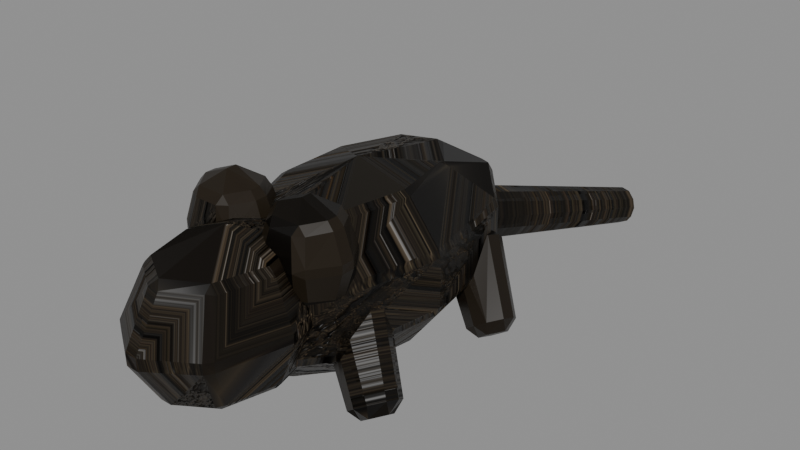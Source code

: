 # Source: MenuRatC.blend  (saved by Blender 5.2.45; exported with 4.5.12 LTS)
import bpy
from mathutils import Matrix  # noqa: F401  (used for matrix-valued properties, if any)

bpy.ops.wm.read_factory_settings(use_empty=True)
scene = bpy.context.scene
scene.name = 'Scene'

# ---- images (referenced by path relative to the original .blend; pixels are not part of the script)
import os
ASSET_DIR = os.environ.get("B2B_ASSET_DIR", "")  # directory of the original .blend (textures are referenced by path, not embedded)
HERE = os.path.dirname(os.path.abspath(__file__))  # packed textures are extracted next to this script under _unpacked/

def load_image(name, relpath, width, height, colorspace="sRGB"):
    """Load a texture the original file referenced (path relative to the .blend, or extracted next to this script)."""
    p = next((c for c in (os.path.join(HERE, relpath), os.path.join(ASSET_DIR, relpath)) if relpath and os.path.exists(c)), "")
    if p:
        img = bpy.data.images.load(p, check_existing=True)
        img.name = name
    else:  # same state as the original file: an image datablock whose file is absent (Cycles renders it pink)
        img = bpy.data.images.new(name, width, height)
        img.source = "FILE"
        img.filepath = "//" + (relpath or name)
    img.colorspace_settings.name = colorspace
    return img
img_menudemonstone_png = load_image('MenuDemonStone.png', '_unpacked/MenuDemonStone.355f249d.png', 1254, 1254, 'sRGB')
img_menudemonstonenormal_png = load_image('MenuDemonStoneNormal.png', '_unpacked/MenuDemonStoneNormal.c4ae5219.png', 1254, 1254, 'Non-Color')

# ---- materials (node trees are filled in below, after node groups)
mat_menurathide = bpy.data.materials.new('MenuRatHide')
mat_menurathide.diffuse_color = (0.05, 0.04, 0.027, 1.0)

# ---- material node trees
mat_menurathide.use_nodes = True; mat_menurathide.node_tree.nodes.clear()
_N = mat_menurathide.node_tree.nodes; _L = mat_menurathide.node_tree.links
n0 = _N.new('ShaderNodeOutputMaterial'); n0.name = 'Material Output'; n0.location = (0, 0)
n1 = _N.new('ShaderNodeRGB'); n1.name = 'Color'; n1.location = (0, 0)
n1.outputs[0].default_value = (0.2, 0.15, 0.095, 1.0)
n2 = _N.new('ShaderNodeTexImage'); n2.name = 'Image Texture'; n2.location = (0, 0)
n2.image = img_menudemonstone_png
n3 = _N.new('ShaderNodeMixRGB'); n3.name = 'Mix (Legacy)'; n3.location = (0, 0)
n3.blend_type = 'MULTIPLY'
n3.inputs[0].default_value = 1.0
n4 = _N.new('ShaderNodeBsdfPrincipled'); n4.name = 'Principled BSDF'; n4.location = (0, 0)
n4.inputs[2].default_value = 0.378
n4.inputs[10].default_value = 0.005
n4.inputs[13].default_value = 0.18
n5 = _N.new('ShaderNodeTexImage'); n5.name = 'Image Texture.001'; n5.location = (0, 0)
n5.image = img_menudemonstonenormal_png
n6 = _N.new('ShaderNodeNormalMap'); n6.name = 'Normal Map'; n6.location = (0, 0)
n6.width = 160
n6.inputs[0].default_value = 0.8
_L.new(n2.outputs[0], n3.inputs[1])
_L.new(n1.outputs[0], n3.inputs[2])
_L.new(n3.outputs[0], n4.inputs[0])
_L.new(n5.outputs[0], n6.inputs[1])
_L.new(n6.outputs[0], n4.inputs[5])
_L.new(n4.outputs[0], n0.inputs[0])
n0.is_active_output = True

# ---- meshes
me_menuratc = bpy.data.meshes.new('MenuRatC')
me_menuratc.from_pydata([(0.0, 0.0, -0.01), (0.08817, 0.0, 0.01674), (0.06754, 0.1209, 0.01674), (0.01531, 0.1852, 0.01674), (-0.04408, 0.1629, 0.01674), (-0.08285, 0.06433, 0.01674), (-0.08285, -0.06433, 0.01674), (-0.04408, -0.1629, 0.01674), (0.01531, -0.1852, 0.01674), (0.06754, -0.1209, 0.01674), (0.1427, 0.0, 0.08674), (0.1093, 0.1956, 0.08674), (0.02477, 0.2997, 0.08674), (-0.07133, 0.2636, 0.08674), (-0.1341, 0.1041, 0.08674), (-0.1341, -0.1041, 0.08674), (-0.07133, -0.2636, 0.08674), (0.02477, -0.2997, 0.08674), (0.1093, -0.1956, 0.08674), (0.1427, 0.0, 0.1733), (0.1093, 0.1956, 0.1733), (0.02477, 0.2997, 0.1733), (-0.07133, 0.2636, 0.1733), (-0.1341, 0.1041, 0.1733), (-0.1341, -0.1041, 0.1733), (-0.07133, -0.2636, 0.1733), (0.02477, -0.2997, 0.1733), (0.1093, -0.1956, 0.1733), (0.08817, 0.0, 0.2433), (0.06754, 0.1209, 0.2433), (0.01531, 0.1852, 0.2433), (-0.04408, 0.1629, 0.2433), (-0.08285, 0.06433, 0.2433), (-0.08285, -0.06433, 0.2433), (-0.04408, -0.1629, 0.2433), (0.01531, -0.1852, 0.2433), (0.06754, -0.1209, 0.2433), (0.0, 0.0, 0.27), (0.0, -0.29, 0.04), (0.07071, -0.29, 0.07222), (0.05, -0.21, 0.07222), (4.33e-18, -0.1769, 0.07222), (-0.05, -0.21, 0.07222), (-0.07071, -0.29, 0.07222), (-0.05, -0.37, 0.07222), (-1.299e-17, -0.4031, 0.07222), (0.05, -0.37, 0.07222), (0.1, -0.29, 0.15), (0.07071, -0.1769, 0.15), (6.123e-18, -0.13, 0.15), (-0.07071, -0.1769, 0.15), (-0.1, -0.29, 0.15), (-0.07071, -0.4031, 0.15), (-1.837e-17, -0.45, 0.15), (0.07071, -0.4031, 0.15), (0.07071, -0.29, 0.2278), (0.05, -0.21, 0.2278), (4.33e-18, -0.1769, 0.2278), (-0.05, -0.21, 0.2278), (-0.07071, -0.29, 0.2278), (-0.05, -0.37, 0.2278), (-1.299e-17, -0.4031, 0.2278), (0.05, -0.37, 0.2278), (0.0, -0.29, 0.26), (0.01404, 0.23, 0.1307), (0.02364, 0.2219, 0.1091), (0.009599, 0.2219, 0.08838), (-0.01404, 0.23, 0.08931), (-0.02364, 0.2381, 0.1109), (-0.009599, 0.2381, 0.1316), (0.1428, 0.65, 0.01914), (0.1447, 0.6484, 0.01481), (0.1419, 0.6484, 0.01068), (0.1372, 0.65, 0.01086), (0.1353, 0.6516, 0.01519), (0.1381, 0.6516, 0.01932), (-0.08, -0.2, 0.18), (-0.04464, -0.2, 0.1976), (-0.06232, -0.1755, 0.1976), (-0.09768, -0.1755, 0.1976), (-0.1154, -0.2, 0.1976), (-0.09768, -0.2245, 0.1976), (-0.06232, -0.2245, 0.1976), (-0.03, -0.2, 0.24), (-0.055, -0.1654, 0.24), (-0.105, -0.1654, 0.24), (-0.13, -0.2, 0.24), (-0.105, -0.2346, 0.24), (-0.055, -0.2346, 0.24), (-0.04464, -0.2, 0.2824), (-0.06232, -0.1755, 0.2824), (-0.09768, -0.1755, 0.2824), (-0.1154, -0.2, 0.2824), (-0.09768, -0.2245, 0.2824), (-0.06232, -0.2245, 0.2824), (-0.08, -0.2, 0.3), (-0.08952, -0.13, 0.08566), (-0.09943, -0.1526, 0.1016), (-0.1239, -0.144, 0.1153), (-0.1292, -0.116, 0.1078), (-0.1079, -0.1074, 0.0895), (-0.1677, -0.17, -0.008602), (-0.1737, -0.1836, 0.0009812), (-0.1884, -0.1784, 0.009208), (-0.1915, -0.1616, 0.00471), (-0.1788, -0.1564, -0.006297), (-0.08952, 0.18, 0.08566), (-0.09943, 0.1574, 0.1016), (-0.1239, 0.166, 0.1153), (-0.1292, 0.194, 0.1078), (-0.1079, 0.2026, 0.0895), (-0.1677, 0.14, -0.008602), (-0.1737, 0.1264, 0.0009812), (-0.1884, 0.1316, 0.009208), (-0.1915, 0.1484, 0.00471), (-0.1788, 0.1536, -0.006297), (0.08, -0.2, 0.18), (0.1154, -0.2, 0.1976), (0.09768, -0.1755, 0.1976), (0.06232, -0.1755, 0.1976), (0.04464, -0.2, 0.1976), (0.06232, -0.2245, 0.1976), (0.09768, -0.2245, 0.1976), (0.13, -0.2, 0.24), (0.105, -0.1654, 0.24), (0.055, -0.1654, 0.24), (0.03, -0.2, 0.24), (0.055, -0.2346, 0.24), (0.105, -0.2346, 0.24), (0.1154, -0.2, 0.2824), (0.09768, -0.1755, 0.2824), (0.06232, -0.1755, 0.2824), (0.04464, -0.2, 0.2824), (0.06232, -0.2245, 0.2824), (0.09768, -0.2245, 0.2824), (0.08, -0.2, 0.3), (0.1305, -0.13, 0.1143), (0.1121, -0.1526, 0.1105), (0.09081, -0.144, 0.09215), (0.09605, -0.116, 0.08465), (0.1206, -0.1074, 0.09836), (0.1923, -0.17, 0.008602), (0.1812, -0.1836, 0.006297), (0.1685, -0.1784, -0.00471), (0.1716, -0.1616, -0.009208), (0.1863, -0.1564, -0.0009812), (0.1305, 0.18, 0.1143), (0.1121, 0.1574, 0.1105), (0.09081, 0.166, 0.09215), (0.09605, 0.194, 0.08465), (0.1206, 0.2026, 0.09836), (0.1923, 0.14, 0.008602), (0.1812, 0.1264, 0.006297), (0.1685, 0.1316, -0.00471), (0.1716, 0.1484, -0.009208), (0.1863, 0.1536, -0.0009812)], [], [(0, 2, 1), (0, 3, 2), (0, 4, 3), (0, 5, 4), (0, 6, 5), (0, 7, 6), (0, 8, 7), (0, 9, 8), (0, 1, 9), (1, 2, 11, 10), (2, 3, 12, 11), (3, 4, 13, 12), (4, 5, 14, 13), (5, 6, 15, 14), (6, 7, 16, 15), (7, 8, 17, 16), (8, 9, 18, 17), (9, 1, 10, 18), (10, 11, 20, 19), (11, 12, 21, 20), (12, 13, 22, 21), (13, 14, 23, 22), (14, 15, 24, 23), (15, 16, 25, 24), (16, 17, 26, 25), (17, 18, 27, 26), (18, 10, 19, 27), (19, 20, 29, 28), (20, 21, 30, 29), (21, 22, 31, 30), (22, 23, 32, 31), (23, 24, 33, 32), (24, 25, 34, 33), (25, 26, 35, 34), (26, 27, 36, 35), (27, 19, 28, 36), (28, 29, 37), (29, 30, 37), (30, 31, 37), (31, 32, 37), (32, 33, 37), (33, 34, 37), (34, 35, 37), (35, 36, 37), (36, 28, 37), (38, 40, 39), (38, 41, 40), (38, 42, 41), (38, 43, 42), (38, 44, 43), (38, 45, 44), (38, 46, 45), (38, 39, 46), (39, 40, 48, 47), (40, 41, 49, 48), (41, 42, 50, 49), (42, 43, 51, 50), (43, 44, 52, 51), (44, 45, 53, 52), (45, 46, 54, 53), (46, 39, 47, 54), (47, 48, 56, 55), (48, 49, 57, 56), (49, 50, 58, 57), (50, 51, 59, 58), (51, 52, 60, 59), (52, 53, 61, 60), (53, 54, 62, 61), (54, 47, 55, 62), (55, 56, 63), (56, 57, 63), (57, 58, 63), (58, 59, 63), (59, 60, 63), (60, 61, 63), (61, 62, 63), (62, 55, 63), (69, 68, 67, 66, 65, 64), (70, 71, 72, 73, 74, 75), (64, 65, 71, 70), (65, 66, 72, 71), (66, 67, 73, 72), (67, 68, 74, 73), (68, 69, 75, 74), (69, 64, 70, 75), (76, 78, 77), (76, 79, 78), (76, 80, 79), (76, 81, 80), (76, 82, 81), (76, 77, 82), (77, 78, 84, 83), (78, 79, 85, 84), (79, 80, 86, 85), (80, 81, 87, 86), (81, 82, 88, 87), (82, 77, 83, 88), (83, 84, 90, 89), (84, 85, 91, 90), (85, 86, 92, 91), (86, 87, 93, 92), (87, 88, 94, 93), (88, 83, 89, 94), (89, 90, 95), (90, 91, 95), (91, 92, 95), (92, 93, 95), (93, 94, 95), (94, 89, 95), (100, 99, 98, 97, 96), (101, 102, 103, 104, 105), (96, 97, 102, 101), (97, 98, 103, 102), (98, 99, 104, 103), (99, 100, 105, 104), (100, 96, 101, 105), (110, 109, 108, 107, 106), (111, 112, 113, 114, 115), (106, 107, 112, 111), (107, 108, 113, 112), (108, 109, 114, 113), (109, 110, 115, 114), (110, 106, 111, 115), (116, 118, 117), (116, 119, 118), (116, 120, 119), (116, 121, 120), (116, 122, 121), (116, 117, 122), (117, 118, 124, 123), (118, 119, 125, 124), (119, 120, 126, 125), (120, 121, 127, 126), (121, 122, 128, 127), (122, 117, 123, 128), (123, 124, 130, 129), (124, 125, 131, 130), (125, 126, 132, 131), (126, 127, 133, 132), (127, 128, 134, 133), (128, 123, 129, 134), (129, 130, 135), (130, 131, 135), (131, 132, 135), (132, 133, 135), (133, 134, 135), (134, 129, 135), (140, 139, 138, 137, 136), (141, 142, 143, 144, 145), (136, 137, 142, 141), (137, 138, 143, 142), (138, 139, 144, 143), (139, 140, 145, 144), (140, 136, 141, 145), (150, 149, 148, 147, 146), (151, 152, 153, 154, 155), (146, 147, 152, 151), (147, 148, 153, 152), (148, 149, 154, 153), (149, 150, 155, 154), (150, 146, 151, 155)])
_uv = me_menuratc.uv_layers.new(name='UVMap')
_uv.uv.foreach_set('vector', [613.6, 776.8, 613.7, 776.7, 613.6, 776.8, 613.6, 776.8, 613.7, 776.7, 613.7, 776.7, 613.6, 776.8, 613.7, 776.8, 613.7, 776.7, 613.6, 776.8, 613.7, 776.8, 613.7, 776.8, 613.6, 776.8, 613.6, 776.8, 613.7, 776.8, 613.6, 776.8, 613.6, 776.9, 613.6, 776.8, 613.6, 776.8, 613.5, 776.8, 613.6, 776.9, 613.6, 776.8, 613.6, 776.8, 613.5, 776.8, 613.6, 776.8, 613.6, 776.8, 613.6, 776.8, 613.6, 776.8, 613.6, 776.7, 613.6, 776.7, 613.7, 776.8, 613.7, 776.7, 613.7, 776.7, 613.7, 776.7, 613.7, 776.7, 613.7, 776.7, 613.7, 776.8, 613.8, 776.7, 613.7, 776.7, 613.6, 776.7, 613.6, 776.8, 613.6, 776.7, 613.6, 776.7, 613.6, 776.8, 613.7, 776.8, 613.7, 776.8, 613.6, 776.7, 613.7, 776.8, 613.7, 776.9, 613.7, 776.9, 613.7, 776.8, 613.6, 776.9, 613.5, 776.8, 613.5, 776.9, 613.5, 776.9, 613.5, 776.8, 613.6, 776.8, 613.5, 776.8, 613.5, 776.9, 613.7, 776.8, 613.6, 776.8, 613.7, 776.8, 613.7, 776.9, 613.7, 776.8, 613.6, 776.7, 613.6, 776.7, 613.7, 776.7, 613.6, 776.7, 613.6, 776.6, 613.6, 776.6, 613.6, 776.7, 613.7, 776.8, 613.7, 776.8, 613.7, 776.8, 613.7, 776.7, 613.6, 776.7, 613.6, 776.7, 613.7, 776.7, 613.6, 776.6, 613.6, 776.7, 613.7, 776.8, 613.7, 776.8, 613.7, 776.7, 613.7, 776.8, 613.7, 776.9, 613.8, 776.9, 613.7, 776.8, 613.7, 776.8, 613.7, 776.8, 613.7, 776.7, 613.7, 776.8, 613.8, 776.9, 613.7, 776.9, 613.8, 776.8, 613.8, 776.9, 613.7, 776.9, 613.7, 776.8, 613.7, 776.7, 613.8, 776.8, 613.7, 776.7, 613.6, 776.7, 613.7, 776.7, 613.7, 776.7, 613.7, 776.7, 613.7, 776.7, 613.7, 776.7, 613.7, 776.7, 613.7, 776.7, 613.8, 776.7, 613.7, 776.8, 613.7, 776.7, 613.6, 776.6, 613.7, 776.7, 613.7, 776.7, 613.7, 776.7, 613.7, 776.7, 613.7, 776.8, 613.7, 776.8, 613.7, 776.7, 613.7, 776.8, 613.8, 776.9, 613.8, 776.8, 613.7, 776.8, 613.5, 776.9, 613.5, 776.9, 613.5, 776.8, 613.6, 776.9, 613.5, 776.9, 613.5, 776.8, 613.6, 776.8, 613.5, 776.8, 613.8, 776.8, 613.7, 776.7, 613.7, 776.7, 613.8, 776.8, 613.6, 776.8, 613.7, 776.7, 613.6, 776.8, 613.7, 776.7, 613.7, 776.7, 613.6, 776.8, 613.7, 776.7, 613.7, 776.8, 613.6, 776.8, 613.7, 776.8, 613.7, 776.8, 613.6, 776.8, 613.7, 776.8, 613.6, 776.8, 613.6, 776.8, 613.6, 776.8, 613.6, 776.9, 613.6, 776.8, 613.6, 776.9, 613.5, 776.8, 613.6, 776.8, 613.5, 776.8, 613.6, 776.8, 613.6, 776.8, 613.6, 776.8, 613.6, 776.8, 613.6, 776.8, 613.5, 776.9, 613.5, 776.8, 613.5, 776.8, 613.5, 776.9, 613.6, 776.8, 613.5, 776.8, 613.5, 776.9, 613.6, 776.9, 613.6, 776.8, 613.5, 776.9, 613.5, 776.9, 613.6, 776.9, 613.5, 776.9, 613.5, 776.9, 613.5, 776.9, 613.5, 776.9, 613.5, 776.9, 613.5, 776.9, 613.5, 776.9, 613.5, 776.9, 613.5, 776.9, 613.5, 776.9, 613.5, 776.8, 613.5, 776.9, 613.7, 776.9, 613.7, 776.9, 613.7, 776.8, 613.8, 776.9, 613.6, 776.8, 613.7, 776.8, 613.7, 776.8, 613.7, 776.7, 613.7, 776.8, 613.7, 776.8, 613.7, 776.8, 613.7, 776.8, 613.7, 776.9, 613.7, 776.9, 613.8, 776.9, 613.7, 776.8, 613.7, 776.9, 613.8, 776.9, 613.8, 776.9, 613.8, 776.9, 613.7, 776.8, 613.7, 776.8, 613.7, 776.8, 613.7, 776.8, 613.7, 776.8, 613.6, 776.8, 613.7, 776.7, 613.7, 776.8, 613.8, 776.9, 613.7, 776.9, 613.8, 776.9, 613.8, 776.9, 613.8, 776.9, 613.7, 776.8, 613.8, 776.8, 613.8, 776.8, 613.7, 776.7, 613.7, 776.8, 613.7, 776.7, 613.7, 776.7, 613.7, 776.8, 613.7, 776.8, 613.7, 776.8, 613.7, 776.7, 613.7, 776.8, 613.8, 776.9, 613.8, 776.8, 613.8, 776.8, 613.8, 776.9, 613.8, 776.9, 613.8, 776.9, 613.8, 776.8, 613.7, 776.8, 613.7, 776.8, 613.7, 776.7, 613.7, 776.8, 613.7, 776.8, 613.7, 776.7, 613.7, 776.7, 613.7, 776.7, 613.8, 776.9, 613.8, 776.9, 613.8, 776.8, 613.8, 776.9, 613.5, 776.8, 613.5, 776.8, 613.5, 776.9, 613.5, 776.8, 613.6, 776.8, 613.5, 776.9, 613.6, 776.8, 613.6, 776.9, 613.5, 776.9, 613.6, 776.9, 613.5, 776.9, 613.5, 776.9, 613.5, 776.9, 613.5, 776.9, 613.5, 776.9, 613.5, 776.9, 613.5, 776.9, 613.5, 776.9, 613.5, 776.9, 613.5, 776.9, 613.5, 776.9, 613.5, 776.9, 613.5, 776.8, 613.5, 776.9, 613.7, 776.8, 613.7, 776.8, 613.7, 776.8, 613.7, 776.8, 613.7, 776.8, 613.7, 776.8, 613.6, 776.7, 613.6, 776.7, 613.6, 776.7, 613.6, 776.7, 613.6, 776.7, 613.6, 776.7, 613.6, 776.7, 613.6, 776.7, 613.5, 776.5, 613.5, 776.5, 613.6, 776.7, 613.6, 776.7, 613.5, 776.5, 613.5, 776.5, 613.7, 776.7, 613.7, 776.7, 613.9, 776.6, 613.9, 776.6, 613.6, 776.7, 613.6, 776.7, 613.5, 776.5, 613.5, 776.5, 613.6, 776.7, 613.6, 776.7, 613.5, 776.5, 613.5, 776.5, 613.7, 776.7, 613.7, 776.7, 613.9, 776.6, 613.9, 776.6, 613.6, 776.9, 613.6, 776.9, 613.6, 776.9, 613.6, 776.9, 613.6, 776.9, 613.6, 776.9, 613.6, 776.9, 613.6, 776.9, 613.6, 776.9, 613.6, 776.9, 613.6, 776.9, 613.6, 776.9, 613.6, 776.9, 613.6, 776.9, 613.6, 776.9, 613.6, 776.9, 613.6, 776.9, 613.6, 776.9, 613.8, 776.8, 613.8, 776.8, 613.8, 776.8, 613.8, 776.8, 613.7, 776.8, 613.7, 776.8, 613.8, 776.8, 613.7, 776.7, 613.8, 776.8, 613.8, 776.8, 613.8, 776.8, 613.8, 776.8, 613.8, 776.8, 613.8, 776.8, 613.8, 776.8, 613.8, 776.8, 613.7, 776.8, 613.7, 776.8, 613.7, 776.7, 613.8, 776.8, 613.8, 776.8, 613.8, 776.8, 613.8, 776.8, 613.8, 776.8, 613.8, 776.8, 613.8, 776.8, 613.8, 776.8, 613.8, 776.8, 613.7, 776.7, 613.8, 776.8, 613.8, 776.8, 613.8, 776.7, 613.8, 776.8, 613.8, 776.8, 613.8, 776.8, 613.8, 776.8, 613.8, 776.8, 613.8, 776.8, 613.8, 776.8, 613.8, 776.8, 613.8, 776.8, 613.7, 776.7, 613.8, 776.7, 613.8, 776.8, 613.8, 776.8, 613.8, 776.8, 613.8, 776.8, 613.8, 776.8, 613.6, 776.9, 613.6, 776.9, 613.6, 776.9, 613.6, 776.9, 613.6, 776.9, 613.6, 776.9, 613.6, 776.9, 613.6, 776.9, 613.6, 776.9, 613.6, 776.9, 613.6, 776.9, 613.6, 776.9, 613.6, 776.9, 613.6, 776.9, 613.6, 776.9, 613.6, 776.9, 613.6, 776.9, 613.6, 776.9, 613.6, 776.9, 613.6, 776.9, 613.6, 776.9, 613.6, 776.9, 613.6, 776.9, 613.6, 776.9, 613.6, 776.9, 613.6, 776.9, 613.6, 776.9, 613.6, 776.9, 613.7, 776.8, 613.7, 776.8, 613.7, 776.9, 613.7, 776.9, 613.7, 776.8, 613.7, 776.8, 613.7, 776.9, 613.7, 776.9, 613.7, 776.8, 613.7, 776.8, 613.7, 776.9, 613.7, 776.9, 613.7, 776.8, 613.7, 776.8, 613.7, 776.9, 613.7, 776.9, 613.6, 776.9, 613.6, 776.9, 613.6, 776.9, 613.6, 776.9, 613.7, 776.8, 613.7, 776.8, 613.7, 776.8, 613.7, 776.8, 613.7, 776.8, 613.7, 776.8, 613.7, 776.8, 613.7, 776.8, 613.7, 776.8, 613.7, 776.8, 613.6, 776.7, 613.6, 776.7, 613.6, 776.7, 613.6, 776.7, 613.7, 776.8, 613.7, 776.8, 613.7, 776.9, 613.7, 776.9, 613.6, 776.7, 613.6, 776.7, 613.6, 776.7, 613.6, 776.7, 613.7, 776.8, 613.7, 776.8, 613.7, 776.9, 613.7, 776.9, 613.7, 776.8, 613.7, 776.8, 613.7, 776.8, 613.7, 776.8, 613.5, 776.8, 613.5, 776.8, 613.5, 776.8, 613.5, 776.8, 613.5, 776.8, 613.5, 776.8, 613.5, 776.8, 613.5, 776.8, 613.5, 776.8, 613.5, 776.8, 613.5, 776.8, 613.5, 776.8, 613.5, 776.8, 613.5, 776.8, 613.5, 776.8, 613.5, 776.8, 613.5, 776.8, 613.5, 776.8, 613.8, 776.8, 613.8, 776.8, 613.8, 776.8, 613.8, 776.8, 613.7, 776.7, 613.7, 776.7, 613.7, 776.7, 613.7, 776.7, 613.8, 776.8, 613.8, 776.8, 613.8, 776.8, 613.8, 776.8, 613.8, 776.8, 613.8, 776.8, 613.8, 776.8, 613.8, 776.8, 613.7, 776.7, 613.7, 776.7, 613.7, 776.7, 613.7, 776.7, 613.8, 776.8, 613.8, 776.8, 613.8, 776.8, 613.8, 776.8, 613.8, 776.8, 613.8, 776.8, 613.8, 776.8, 613.8, 776.8, 613.7, 776.7, 613.7, 776.7, 613.7, 776.7, 613.7, 776.7, 613.8, 776.8, 613.8, 776.8, 613.8, 776.8, 613.8, 776.8, 613.8, 776.8, 613.8, 776.8, 613.8, 776.8, 613.8, 776.8, 613.7, 776.7, 613.7, 776.7, 613.7, 776.7, 613.7, 776.7, 613.8, 776.8, 613.8, 776.8, 613.8, 776.8, 613.8, 776.8, 613.5, 776.8, 613.5, 776.8, 613.5, 776.8, 613.5, 776.8, 613.5, 776.8, 613.5, 776.8, 613.5, 776.8, 613.5, 776.8, 613.5, 776.8, 613.5, 776.8, 613.5, 776.8, 613.5, 776.8, 613.5, 776.8, 613.5, 776.8, 613.5, 776.8, 613.5, 776.8, 613.5, 776.8, 613.5, 776.8, 613.6, 776.8, 613.6, 776.8, 613.5, 776.8, 613.5, 776.8, 613.5, 776.8, 613.5, 776.8, 613.5, 776.8, 613.5, 776.8, 613.5, 776.8, 613.5, 776.8, 613.7, 776.8, 613.7, 776.8, 613.7, 776.9, 613.7, 776.9, 613.6, 776.7, 613.6, 776.7, 613.6, 776.7, 613.6, 776.7, 613.7, 776.8, 613.7, 776.8, 613.7, 776.9, 613.7, 776.9, 613.6, 776.7, 613.6, 776.7, 613.6, 776.7, 613.6, 776.7, 613.7, 776.8, 613.7, 776.8, 613.7, 776.9, 613.7, 776.9, 613.7, 776.7, 613.7, 776.7, 613.7, 776.7, 613.7, 776.7, 613.7, 776.7, 613.6, 776.7, 613.6, 776.7, 613.6, 776.7, 613.6, 776.7, 613.6, 776.7, 613.6, 776.7, 613.6, 776.7, 613.6, 776.7, 613.6, 776.7, 613.6, 776.7, 613.6, 776.7, 613.6, 776.7, 613.6, 776.7, 613.6, 776.7, 613.6, 776.7, 613.6, 776.7, 613.6, 776.7, 613.6, 776.7, 613.6, 776.7, 613.6, 776.7, 613.6, 776.7, 613.6, 776.7, 613.6, 776.7, 613.6, 776.7, 613.6, 776.7])
me_menuratc.materials.append(mat_menurathide)
me_menuratc.update()

# ---- objects
ob_menuratc = bpy.data.objects.new('MenuRatC', me_menuratc)

# ---- transforms, parenting, visibility, modifiers, constraints
ob_menuratc.location = (0.0, 0.0, 0.0)
_vg = ob_menuratc.vertex_groups.new(name='Weathered surface')
_vg.add([0, 1, 2, 3, 4, 5, 6, 7, 8, 9, 10, 11, 12, 13, 14, 15, 16, 17, 18, 19, 20, 21, 22, 23, 24, 25, 26, 27, 28, 29, 30, 31, 32, 33, 34, 35, 36, 37, 38, 39, 40, 41, 42, 43, 44, 45, 46, 47, 48, 49, 50, 51, 52, 53, 54, 55, 56, 57, 58, 59, 60, 61, 62, 63, 64, 65, 66, 67, 68, 69, 70, 71, 72, 73, 74, 75, 76, 77, 78, 79, 80, 81, 82, 83, 84, 85, 86, 87, 88, 89, 90, 91, 92, 93, 94, 95, 96, 97, 98, 99, 100, 101, 102, 103, 104, 105, 106, 107, 108, 109, 110, 111, 112, 113, 114, 115, 116, 117, 118, 119, 120, 121, 122, 123, 124, 125, 126, 127, 128, 129, 130, 131, 132, 133, 134, 135, 136, 137, 138, 139, 140, 141, 142, 143, 144, 145, 146, 147, 148, 149, 150, 151, 152, 153, 154, 155], 1.0, 'REPLACE')
_m = ob_menuratc.modifiers.new('Stone edge wear', 'BEVEL')
_m.width = 0.025
_m.width_pct = 0.025
_m = ob_menuratc.modifiers.new('Eroded stone noise', 'DISPLACE')
_m.vertex_group = 'Weathered surface'
_m.mid_level = 0.52
_m.strength = 0.0715

# ---- collection membership
scene.collection.objects.link(ob_menuratc)

# ---- scene / render settings (as saved in the file)
scene.frame_start = 0; scene.frame_end = 96; scene.frame_set(1)
scene.render.engine = 'BLENDER_EEVEE_NEXT'
scene.render.bake_bias = 0.0
scene.render.bake_samples = 0
scene.render.compositor_device = 'GPU'
scene.eevee.use_volume_custom_range = False
scene.eevee.fast_gi_thickness_near = 0.1
scene.eevee.fast_gi_thickness_far = 0.0
scene.eevee.ray_tracing_options.screen_trace_thickness = 0.1
bpy.context.view_layer.update()

# ---- added for rendering (the .blend has no active camera and no usable light): camera, sun + grey world if the file has none
cam_auto = bpy.data.cameras.new('AutoCamera')
cam_auto.lens = 50.0
cam_auto.sensor_width = 36.0
cam_auto.clip_end = 1000.0
ob_auto_camera = bpy.data.objects.new('AutoCamera', cam_auto)
scene.collection.objects.link(ob_auto_camera)
ob_auto_camera.location = (1.12143, -1.23589, 1.03181)
ob_auto_camera.rotation_euler = (1.09748, -7.21219e-08, 0.694738)
scene.camera = ob_auto_camera
light_auto_sun = bpy.data.lights.new('AutoSun', 'SUN')
light_auto_sun.energy = 3.0
light_auto_sun.angle = 0.0523599
ob_auto_sun = bpy.data.objects.new('AutoSun', light_auto_sun)
scene.collection.objects.link(ob_auto_sun)
ob_auto_sun.rotation_euler = (0.872665, 0.174533, 0.523599)
if scene.world is None:
    world_auto = bpy.data.worlds.new('AutoWorld')
    world_auto.color = (0.3, 0.3, 0.3)
    scene.world = world_auto
bpy.context.view_layer.update()

